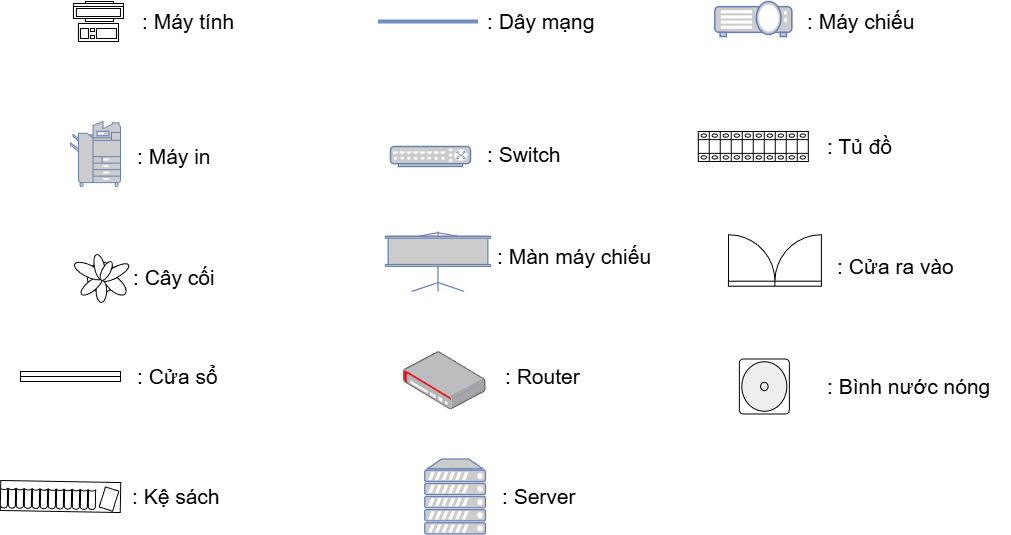

The diagram above was exported from draw.io. Its source (the exported page's mxGraphModel, read from the mxfile embedded in the PNG):
<mxGraphModel dx="2379" dy="1119" grid="1" gridSize="10" guides="1" tooltips="1" connect="1" arrows="1" fold="1" page="1" pageScale="1" pageWidth="1169" pageHeight="1654" math="0" shadow="0">
  <root>
    <mxCell id="0" />
    <mxCell id="1" parent="0" />
    <mxCell id="mFjA_YG5IQSWTEoxpjET-7" parent="1" style="verticalLabelPosition=bottom;html=1;verticalAlign=top;align=center;shape=mxgraph.floorplan.window;" value="" vertex="1">
      <mxGeometry height="10" width="100" x="160" y="1430" as="geometry" />
    </mxCell>
    <mxCell id="_ESPuy4-aJ7D7HWjQcOo-126" parent="1" style="verticalLabelPosition=bottom;html=1;verticalAlign=top;align=center;shape=mxgraph.floorplan.workstation;shadow=0;flipV=1;rotation=-180;" value="" vertex="1">
      <mxGeometry height="40" width="50" x="212.94" y="1060" as="geometry" />
    </mxCell>
    <mxCell id="_ESPuy4-aJ7D7HWjQcOo-127" parent="1" style="text;html=1;whiteSpace=wrap;strokeColor=none;fillColor=none;align=left;verticalAlign=middle;rounded=0;" value="&lt;font style=&quot;font-size: 21px;&quot;&gt;: Máy tính&lt;/font&gt;" vertex="1">
      <mxGeometry height="30" width="140" x="280" y="1065" as="geometry" />
    </mxCell>
    <mxCell id="_ESPuy4-aJ7D7HWjQcOo-128" parent="1" style="line;strokeWidth=4;html=1;fillColor=#dae8fc;strokeColor=#6c8ebf;" value="" vertex="1">
      <mxGeometry height="10" width="100" x="517.5" y="1075" as="geometry" />
    </mxCell>
    <mxCell id="_ESPuy4-aJ7D7HWjQcOo-129" parent="1" style="text;html=1;whiteSpace=wrap;strokeColor=none;fillColor=none;align=left;verticalAlign=middle;rounded=0;" value="&lt;font style=&quot;font-size: 21px;&quot;&gt;:&amp;nbsp;&lt;span style=&quot;color: rgba(0, 0, 0, 0); font-family: monospace; font-size: 0px; text-wrap-mode: nowrap;&quot;&gt;%3CmxGraphModel%3E%3Croot%3E%3CmxCell%20id%3D%220%22%2F%3E%3CmxCell%20id%3D%221%22%20parent%3D%220%22%2F%3E%3CmxCell%20id%3D%222%22%20value%3D%22%22%20style%3D%22fontColor%3D%230066CC%3BverticalAlign%3Dtop%3BverticalLabelPosition%3Dbottom%3BlabelPosition%3Dcenter%3Balign%3Dcenter%3Bhtml%3D1%3BoutlineConnect%3D0%3BfillColor%3D%23CCCCCC%3BstrokeColor%3D%236881B3%3BgradientColor%3Dnone%3BgradientDirection%3Dnorth%3BstrokeWidth%3D2%3Bshape%3Dmxgraph.networks.video_projector%3Brotation%3D90%3B%22%20vertex%3D%221%22%20parent%3D%221%22%3E%3CmxGeometry%20x%3D%22480%22%20y%3D%22455%22%20width%3D%2270%22%20height%3D%2235%22%20as%3D%22geometry%22%2F%3E%3C%2FmxCell%3E%3C%2Froot%3E%3C%2FmxGraphModel%3E&lt;/span&gt;Dây mạng&lt;/font&gt;" vertex="1">
      <mxGeometry height="30" width="140" x="625" y="1065" as="geometry" />
    </mxCell>
    <mxCell id="_ESPuy4-aJ7D7HWjQcOo-130" parent="1" style="fontColor=#0066CC;verticalAlign=top;verticalLabelPosition=bottom;labelPosition=center;align=center;html=1;outlineConnect=0;fillColor=#CCCCCC;strokeColor=#6881B3;gradientColor=none;gradientDirection=north;strokeWidth=2;shape=mxgraph.networks.video_projector;rotation=0;" value="" vertex="1">
      <mxGeometry height="35" width="77.06" x="854.2600000000001" y="1060" as="geometry" />
    </mxCell>
    <mxCell id="_ESPuy4-aJ7D7HWjQcOo-131" parent="1" style="text;html=1;whiteSpace=wrap;strokeColor=none;fillColor=none;align=left;verticalAlign=middle;rounded=0;" value="&lt;font style=&quot;font-size: 21px;&quot;&gt;: Máy chiếu&lt;span style=&quot;color: rgba(0, 0, 0, 0); font-family: monospace; font-size: 0px; text-wrap-mode: nowrap;&quot;&gt;%3CmxGraphModel%3E%3Croot%3E%3CmxCell%20id%3D%220%22%2F%3E%3CmxCell%20id%3D%221%22%20parent%3D%220%22%2F%3E%3CmxCell%20id%3D%222%22%20value%3D%22%22%20style%3D%22fontColor%3D%230066CC%3BverticalAlign%3Dtop%3BverticalLabelPosition%3Dbottom%3BlabelPosition%3Dcenter%3Balign%3Dcenter%3Bhtml%3D1%3BoutlineConnect%3D0%3BfillColor%3D%23CCCCCC%3BstrokeColor%3D%236881B3%3BgradientColor%3Dnone%3BgradientDirection%3Dnorth%3BstrokeWidth%3D2%3Bshape%3Dmxgraph.networks.video_projector%3Brotation%3D90%3B%22%20vertex%3D%221%22%20parent%3D%221%22%3E%3CmxGeometry%20x%3D%22480%22%20y%3D%22455%22%20width%3D%2270%22%20height%3D%2235%22%20as%3D%22geometry%22%2F%3E%3C%2FmxCell%3E%3C%2Froot%3E%3C%2FmxGraphModel%3máy&amp;nbsp;&lt;/span&gt;&lt;/font&gt;" vertex="1">
      <mxGeometry height="30" width="140" x="945" y="1065" as="geometry" />
    </mxCell>
    <mxCell id="_ESPuy4-aJ7D7HWjQcOo-132" parent="1" style="fontColor=#0066CC;verticalAlign=top;verticalLabelPosition=bottom;labelPosition=center;align=center;html=1;outlineConnect=0;fillColor=#CCCCCC;strokeColor=#6881B3;gradientColor=none;gradientDirection=north;strokeWidth=2;shape=mxgraph.networks.copier;" value="" vertex="1">
      <mxGeometry height="65" width="50" x="210" y="1180" as="geometry" />
    </mxCell>
    <mxCell id="_ESPuy4-aJ7D7HWjQcOo-133" parent="1" style="text;html=1;whiteSpace=wrap;strokeColor=none;fillColor=none;align=left;verticalAlign=middle;rounded=0;" value="&lt;font style=&quot;font-size: 21px;&quot;&gt;: Máy in&amp;nbsp;&lt;/font&gt;" vertex="1">
      <mxGeometry height="30" width="140" x="275" y="1200" as="geometry" />
    </mxCell>
    <mxCell id="_ESPuy4-aJ7D7HWjQcOo-134" parent="1" style="fontColor=#0066CC;verticalAlign=top;verticalLabelPosition=bottom;labelPosition=center;align=center;html=1;outlineConnect=0;fillColor=#CCCCCC;strokeColor=#6881B3;gradientColor=none;gradientDirection=north;strokeWidth=2;shape=mxgraph.networks.switch;rotation=0;" value="" vertex="1">
      <mxGeometry height="20" width="80" x="530" y="1205" as="geometry" />
    </mxCell>
    <mxCell id="_ESPuy4-aJ7D7HWjQcOo-135" parent="1" style="text;html=1;whiteSpace=wrap;strokeColor=none;fillColor=none;align=left;verticalAlign=middle;rounded=0;" value="&lt;span style=&quot;font-size: 21px;&quot;&gt;: Switch&lt;/span&gt;" vertex="1">
      <mxGeometry height="30" width="140" x="625" y="1197.5" as="geometry" />
    </mxCell>
    <mxCell id="_ESPuy4-aJ7D7HWjQcOo-136" parent="1" style="verticalLabelPosition=bottom;dashed=0;shadow=0;html=1;align=center;verticalAlign=top;shape=mxgraph.cabinets.terminal_50mm2_x10;" value="" vertex="1">
      <mxGeometry height="30" width="110" x="837.79" y="1190" as="geometry" />
    </mxCell>
    <mxCell id="_ESPuy4-aJ7D7HWjQcOo-138" parent="1" style="text;html=1;whiteSpace=wrap;strokeColor=none;fillColor=none;align=left;verticalAlign=middle;rounded=0;" value="&lt;span style=&quot;font-size: 21px;&quot;&gt;: Tủ đồ&lt;/span&gt;" vertex="1">
      <mxGeometry height="30" width="140" x="965" y="1190" as="geometry" />
    </mxCell>
    <mxCell id="_ESPuy4-aJ7D7HWjQcOo-139" parent="1" style="verticalLabelPosition=bottom;html=1;verticalAlign=top;align=center;shape=mxgraph.floorplan.plant;" value="" vertex="1">
      <mxGeometry height="51" width="47" x="215.94" y="1310" as="geometry" />
    </mxCell>
    <mxCell id="_ESPuy4-aJ7D7HWjQcOo-140" parent="1" style="text;html=1;whiteSpace=wrap;strokeColor=none;fillColor=none;align=left;verticalAlign=middle;rounded=0;" value="&lt;font style=&quot;font-size: 21px;&quot;&gt;: Cây cối&lt;/font&gt;" vertex="1">
      <mxGeometry height="30" width="140" x="271.47" y="1320.5" as="geometry" />
    </mxCell>
    <mxCell id="_ESPuy4-aJ7D7HWjQcOo-141" parent="1" style="fontColor=#0066CC;verticalAlign=top;verticalLabelPosition=bottom;labelPosition=center;align=center;html=1;outlineConnect=0;fillColor=#CCCCCC;strokeColor=#6881B3;gradientColor=none;gradientDirection=north;strokeWidth=2;shape=mxgraph.networks.video_projector_screen;rotation=0;" value="" vertex="1">
      <mxGeometry height="60" width="105" x="525" y="1290" as="geometry" />
    </mxCell>
    <mxCell id="_ESPuy4-aJ7D7HWjQcOo-142" parent="1" style="text;html=1;whiteSpace=wrap;strokeColor=none;fillColor=none;align=left;verticalAlign=middle;rounded=0;" value="&lt;span style=&quot;font-size: 21px;&quot;&gt;: Màn máy chiếu&lt;/span&gt;" vertex="1">
      <mxGeometry height="30" width="170" x="635" y="1300" as="geometry" />
    </mxCell>
    <mxCell id="_ESPuy4-aJ7D7HWjQcOo-143" parent="1" style="verticalLabelPosition=bottom;html=1;verticalAlign=top;align=center;shape=mxgraph.floorplan.doorDouble;aspect=fixed;rotation=-180;" value="" vertex="1">
      <mxGeometry height="49.37" width="92.94" x="867.94" y="1295.32" as="geometry" />
    </mxCell>
    <mxCell id="_ESPuy4-aJ7D7HWjQcOo-144" parent="1" style="text;html=1;whiteSpace=wrap;strokeColor=none;fillColor=none;align=left;verticalAlign=middle;rounded=0;" value="&lt;span style=&quot;font-size: 21px;&quot;&gt;: Cửa ra vào&lt;/span&gt;" vertex="1">
      <mxGeometry height="30" width="140" x="975" y="1310" as="geometry" />
    </mxCell>
    <mxCell id="mFjA_YG5IQSWTEoxpjET-8" parent="1" style="text;html=1;whiteSpace=wrap;strokeColor=none;fillColor=none;align=left;verticalAlign=middle;rounded=0;" value="&lt;font style=&quot;font-size: 21px;&quot;&gt;: Cửa sổ&lt;/font&gt;" vertex="1">
      <mxGeometry height="30" width="140" x="275" y="1420" as="geometry" />
    </mxCell>
    <mxCell id="D2gGf4zklfB9a9Aotchn-1" parent="1" style="image;points=[];aspect=fixed;html=1;align=center;shadow=0;dashed=0;image=img/lib/allied_telesis/security/Router_VPN.svg;" value="" vertex="1">
      <mxGeometry height="58.55" width="82.5" x="543" y="1410" as="geometry" />
    </mxCell>
    <mxCell id="D2gGf4zklfB9a9Aotchn-2" parent="1" style="text;html=1;whiteSpace=wrap;strokeColor=none;fillColor=none;align=left;verticalAlign=middle;rounded=0;" value="&lt;span style=&quot;font-size: 21px;&quot;&gt;: Router&lt;/span&gt;" vertex="1">
      <mxGeometry height="30" width="170" x="642.5" y="1420" as="geometry" />
    </mxCell>
    <mxCell id="Zzv2Xma_nb8GoXk7Qw6l-44" parent="1" style="verticalLabelPosition=bottom;html=1;verticalAlign=top;align=center;shape=mxgraph.floorplan.water_cooler;rotation=90;" value="" vertex="1">
      <mxGeometry height="50" width="55" x="876.32" y="1420" as="geometry" />
    </mxCell>
    <mxCell id="Zzv2Xma_nb8GoXk7Qw6l-45" parent="1" style="text;html=1;whiteSpace=wrap;strokeColor=none;fillColor=none;align=left;verticalAlign=middle;rounded=0;" value="&lt;span style=&quot;font-size: 21px;&quot;&gt;: Bình nước nóng&lt;/span&gt;" vertex="1">
      <mxGeometry height="30" width="185" x="965" y="1430" as="geometry" />
    </mxCell>
    <mxCell id="Zzv2Xma_nb8GoXk7Qw6l-48" parent="1" style="verticalLabelPosition=bottom;html=1;verticalAlign=top;align=center;shape=mxgraph.floorplan.bookcase;rotation=1;" value="" vertex="1">
      <mxGeometry height="30" width="120" x="140" y="1540" as="geometry" />
    </mxCell>
    <mxCell id="Zzv2Xma_nb8GoXk7Qw6l-49" parent="1" style="text;html=1;whiteSpace=wrap;strokeColor=none;fillColor=none;align=left;verticalAlign=middle;rounded=0;" value="&lt;font style=&quot;font-size: 21px;&quot;&gt;: Kệ sách&amp;nbsp;&lt;/font&gt;" vertex="1">
      <mxGeometry height="30" width="140" x="270" y="1540" as="geometry" />
    </mxCell>
    <mxCell id="G5VRaHM6EfOF9kuInzZb-1" parent="1" style="fontColor=#0066CC;verticalAlign=top;verticalLabelPosition=bottom;labelPosition=center;align=center;html=1;outlineConnect=0;fillColor=#CCCCCC;strokeColor=#6881B3;gradientColor=none;gradientDirection=north;strokeWidth=2;shape=mxgraph.networks.server;" value="" vertex="1">
      <mxGeometry height="75" width="60.75" x="564.25" y="1517.5" as="geometry" />
    </mxCell>
    <mxCell id="G5VRaHM6EfOF9kuInzZb-2" parent="1" style="text;html=1;whiteSpace=wrap;strokeColor=none;fillColor=none;align=left;verticalAlign=middle;rounded=0;" value="&lt;span style=&quot;font-size: 21px;&quot;&gt;: Server&lt;/span&gt;" vertex="1">
      <mxGeometry height="30" width="170" x="640" y="1540" as="geometry" />
    </mxCell>
  </root>
</mxGraphModel>